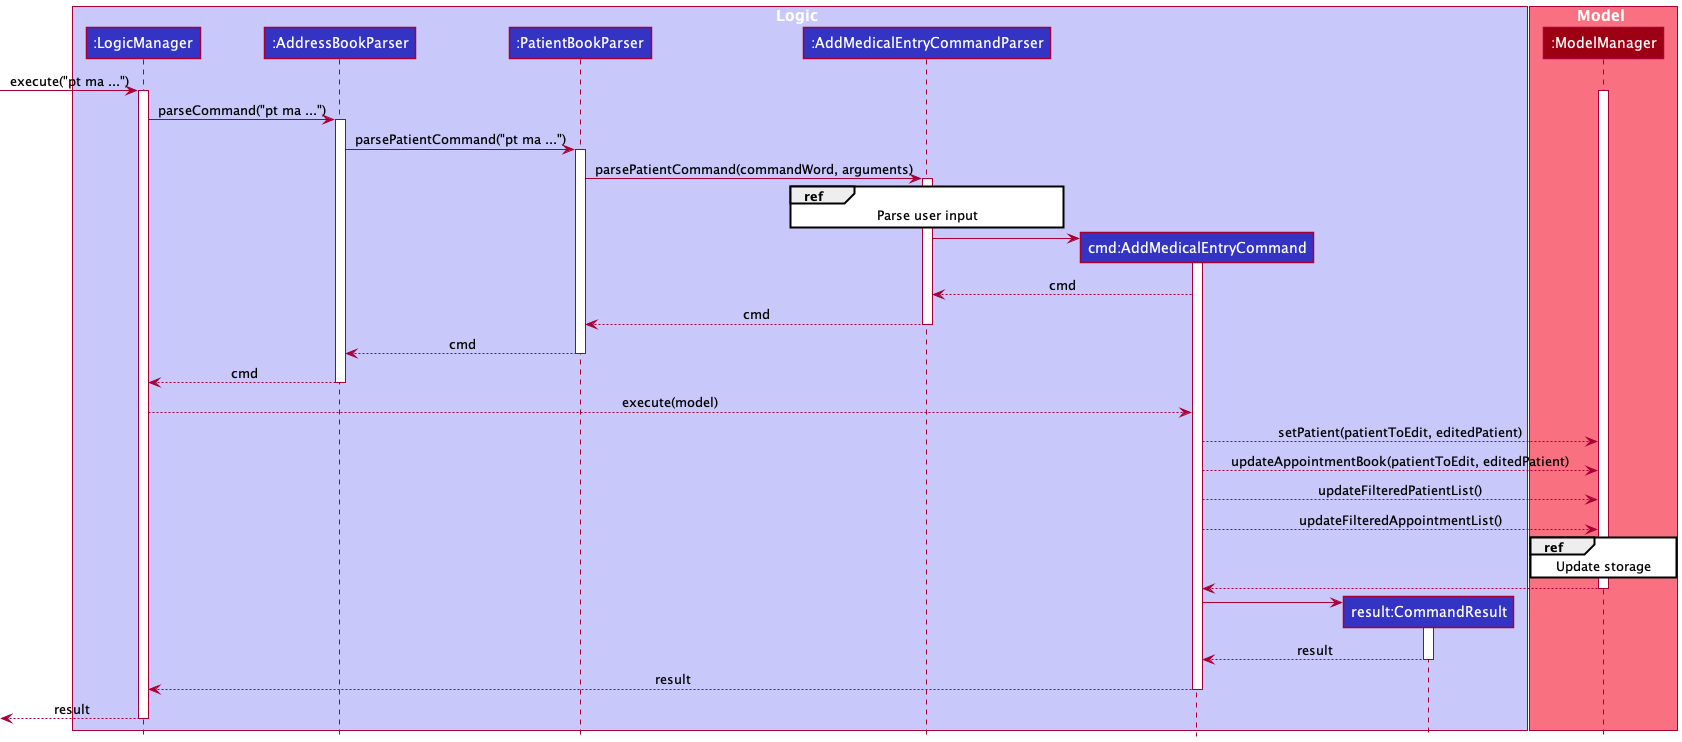

The diagram above was rendered by PlantUML. Its source (embedded in the PNG):
@startuml
!include style.puml

box Logic LOGIC_COLOR_T1
participant ":LogicManager" as LogicManager LOGIC_COLOR
participant ":AddressBookParser" as AddressBookParser LOGIC_COLOR
participant ":PatientBookParser" as PatientBookParser LOGIC_COLOR
participant ":AddMedicalEntryCommandParser" as AddMedicalEntryCommandParser LOGIC_COLOR
participant "cmd:AddMedicalEntryCommand" as AddMedicalEntryCommand LOGIC_COLOR
participant ":ModelManager" as ModelManager MODEL_COLOR
participant "result:CommandResult" as CommandResult LOGIC_COLOR
end box

box Model MODEL_COLOR_T1
participant ":ModelManager" as ModelManager MODEL_COLOR
end box

[-> LogicManager : execute("pt ma ...")
activate LogicManager
activate ModelManager

LogicManager -> AddressBookParser : parseCommand("pt ma ...")
activate AddressBookParser


AddressBookParser -> PatientBookParser : parsePatientCommand("pt ma ...")
activate PatientBookParser

PatientBookParser -> AddMedicalEntryCommandParser : parsePatientCommand(commandWord, arguments)
activate AddMedicalEntryCommandParser
ref over AddMedicalEntryCommandParser: Parse user input

create AddMedicalEntryCommand
AddMedicalEntryCommandParser -> AddMedicalEntryCommand
activate AddMedicalEntryCommand

AddMedicalEntryCommand --> AddMedicalEntryCommandParser : cmd
AddMedicalEntryCommandParser --> PatientBookParser : cmd
deactivate AddMedicalEntryCommandParser
PatientBookParser --> AddressBookParser : cmd
deactivate PatientBookParser
AddressBookParser --> LogicManager : cmd
deactivate AddressBookParser
LogicManager --> AddMedicalEntryCommand : execute(model)


AddMedicalEntryCommand --> ModelManager : setPatient(patientToEdit, editedPatient)
AddMedicalEntryCommand --> ModelManager : updateAppointmentBook(patientToEdit, editedPatient)
AddMedicalEntryCommand --> ModelManager : updateFilteredPatientList()
AddMedicalEntryCommand --> ModelManager : updateFilteredAppointmentList()
ref over ModelManager: Update storage
ModelManager --> AddMedicalEntryCommand
deactivate ModelManager

'Hidden arrow to position the destroy marker below the end of the activation bar.

create CommandResult
AddMedicalEntryCommand -> CommandResult
activate CommandResult

CommandResult --> AddMedicalEntryCommand : result
deactivate CommandResult

AddMedicalEntryCommand --> LogicManager : result
deactivate AddMedicalEntryCommand

[<--LogicManager : result
deactivate LogicManager
@enduml